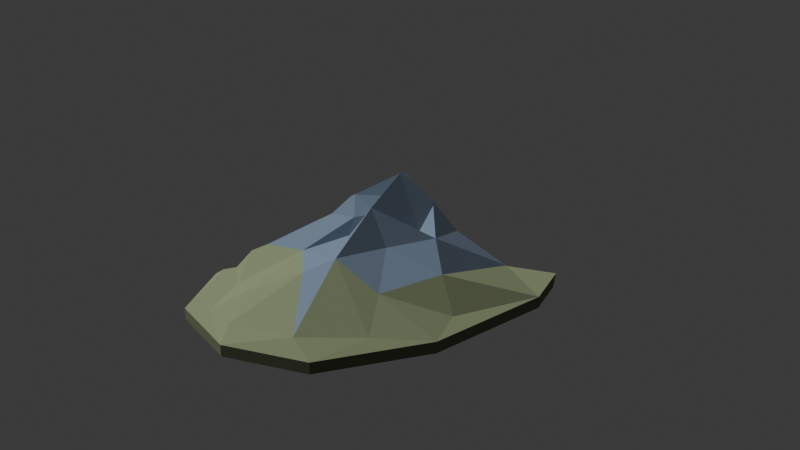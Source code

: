 # Source: massif_blue_buttress.blend  (saved by Blender 4.5.87; exported with 4.5.12 LTS)
import bpy
from mathutils import Matrix  # noqa: F401  (used for matrix-valued properties, if any)

bpy.ops.wm.read_factory_settings(use_empty=True)
scene = bpy.context.scene
scene.name = 'Scene'

# ---- collections
col_collection = bpy.data.collections.new('Collection'); scene.collection.children.link(col_collection)

# ---- materials (node trees are filled in below, after node groups)
mat_alpine_rock_and_snow_008 = bpy.data.materials.new('Alpine rock and snow.008')

# ---- material node trees
mat_alpine_rock_and_snow_008.use_nodes = True; mat_alpine_rock_and_snow_008.node_tree.nodes.clear()
_N = mat_alpine_rock_and_snow_008.node_tree.nodes; _L = mat_alpine_rock_and_snow_008.node_tree.links
n0 = _N.new('ShaderNodeBsdfPrincipled'); n0.name = 'Principled BSDF'; n0.location = (-200, 100)
n0.inputs[2].default_value = 1.0
n1 = _N.new('ShaderNodeOutputMaterial'); n1.name = 'Material Output'; n1.location = (200, 100)
n2 = _N.new('ShaderNodeVertexColor'); n2.name = 'Color Attribute'; n2.location = (0, 0)
n2.layer_name = 'Palette'
_L.new(n0.outputs[0], n1.inputs[0])
_L.new(n2.outputs[0], n0.inputs[0])
n1.is_active_output = True

# ---- world
world_world = bpy.data.worlds.new('World'); scene.world = world_world
world_world.use_nodes = True; world_world.node_tree.nodes.clear()
_N = world_world.node_tree.nodes; _L = world_world.node_tree.links
n0 = _N.new('ShaderNodeOutputWorld'); n0.name = 'World Output'; n0.location = (200, 100)
n1 = _N.new('ShaderNodeBackground'); n1.name = 'Background'; n1.location = (-200, 100)
n1.inputs[0].default_value = (0.05088, 0.05088, 0.05088, 1.0)
_L.new(n1.outputs[0], n0.inputs[0])
n0.is_active_output = True
world_world.color = (0.05088, 0.05088, 0.05088)
world_world.sun_shadow_jitter_overblur = 0.0

# ---- cameras
cam_camera_009 = bpy.data.cameras.new('Camera.009')

# ---- lights
light_sun_008 = bpy.data.lights.new('Sun.008', 'SUN')
light_sun_008.energy = 2.0

# ---- meshes
me_massif_blue_buttressgeometry = bpy.data.meshes.new('massif_blue_buttressGeometry')
me_massif_blue_buttressgeometry.from_pydata([(-119.4, 134.5, -1.018), (-55.97, 205.3, -1.018), (20.63, 224.7, -1.018), (92.63, 153.0, -1.018), (135.3, 34.69, -1.018), (123.3, -81.3, -1.018), (74.21, -174.4, -1.018), (3.844, -207.6, -1.018), (-65.11, -193.4, -1.018), (-120.5, -95.57, -1.018), (-141.2, 13.0, -1.018), (-37.8, 179.4, 8.483), (-28.35, 108.1, 28.84), (-13.5, 43.7, 68.71), (0.0, 0.0, 84.83), (13.5, -48.3, 71.25), (22.95, -98.9, 44.11), (47.25, -167.9, 7.634), (-71.55, 105.8, 26.3), (-97.2, 66.7, 10.18), (-121.5, 43.7, 1.697), (17.55, 75.9, 54.29), (51.3, 108.1, 33.93), (78.3, 142.6, 4.241), (-29.7, -27.29, 63.62), (-56.7, -50.6, 45.81), (-86.4, -98.9, 21.21), (-102.6, -110.4, 3.393), (59.4, -16.1, 46.65), (85.05, -34.5, 27.99), (110.7, -48.3, 3.393), (4.05, -119.6, 31.39), (-27.0, -154.1, 16.12), (-41.85, -184.0, 2.545), (-41.85, 48.3, 41.57), (-70.2, 36.8, 19.51), (-102.6, 6.9, 5.938), (9.45, 32.2, 61.08), (39.15, 43.7, 28.84), (85.05, 50.6, 5.09), (-16.2, -41.4, 50.05), (-33.75, -87.4, 27.14), (-59.4, -140.3, 5.09), (36.45, -52.9, 42.41), (64.8, -89.7, 22.9), (86.4, -121.9, 4.241), (-5.4, 98.9, 29.69), (1.35, 147.2, 16.97), (24.3, 181.7, 3.393), (1.35, -10.35, 66.16), (-3.375, -25.3, 52.59), (-12.82, -50.6, 36.48), (-12.82, 8.05, 72.95), (-20.25, -2.3, 59.38), (-35.1, -9.2, 47.5), (27.0, 14.95, 56.83), (36.45, -12.65, 44.11), (-39.15, 18.4, 37.32), (-72.9, 151.8, 8.483), (47.25, 163.3, 11.03), (-103.9, -48.3, 6.786), (-9.45, -188.6, 5.09), (-119.4, 134.5, -12.0), (-141.2, 13.0, -12.0), (-120.5, -95.57, -12.0), (-65.11, -193.4, -12.0), (-55.97, 205.3, -12.0), (135.3, 34.69, -12.0), (123.3, -81.3, -12.0), (92.63, 153.0, -12.0), (74.21, -174.4, -12.0), (20.63, 224.7, -12.0), (3.844, -207.6, -12.0), (0.0, 0.0, -12.0)], [], [(20, 0, 10), (10, 36, 20), (36, 10, 60), (9, 60, 10), (58, 0, 18), (18, 0, 19), (20, 19, 0), (19, 20, 35), (36, 35, 20), (60, 25, 36), (25, 60, 26), (9, 26, 60), (27, 26, 9), (26, 27, 42), (42, 27, 8), (9, 8, 27), (57, 13, 34), (13, 57, 52), (52, 57, 53), (54, 53, 57), (24, 53, 54), (32, 33, 61), (58, 1, 0), (1, 58, 11), (11, 58, 12), (18, 12, 58), (12, 18, 34), (19, 34, 18), (35, 34, 19), (34, 35, 57), (36, 57, 35), (57, 36, 54), (25, 54, 36), (54, 25, 24), (24, 25, 40), (40, 41, 51), (26, 41, 25), (42, 41, 26), (41, 42, 32), (32, 42, 33), (8, 33, 42), (37, 14, 55), (55, 14, 56), (4, 30, 5), (39, 3, 23), (3, 39, 4), (29, 4, 39), (4, 29, 30), (3, 59, 23), (22, 23, 59), (23, 22, 39), (38, 39, 22), (28, 39, 38), (39, 28, 29), (43, 29, 28), (44, 29, 43), (29, 44, 30), (30, 44, 5), (5, 44, 45), (6, 45, 17), (45, 6, 5), (3, 2, 59), (48, 59, 2), (47, 59, 48), (59, 47, 22), (46, 22, 47), (21, 22, 46), (22, 21, 38), (37, 38, 21), (55, 38, 37), (38, 55, 28), (56, 28, 55), (15, 28, 56), (16, 43, 15), (43, 16, 44), (44, 16, 45), (45, 16, 17), (31, 17, 16), (17, 7, 6), (11, 2, 1), (2, 11, 48), (48, 11, 47), (12, 47, 11), (47, 12, 46), (12, 13, 46), (46, 13, 21), (21, 13, 37), (37, 13, 14), (53, 14, 52), (49, 24, 50), (40, 50, 24), (50, 51, 15), (15, 51, 16), (41, 16, 51), (16, 41, 31), (32, 31, 41), (61, 31, 32), (31, 61, 17), (17, 61, 7), (33, 7, 61), (8, 7, 33), (34, 13, 12), (52, 14, 13), (50, 15, 49), (49, 15, 14), (56, 14, 15), (24, 14, 53), (14, 24, 49), (28, 15, 43), (25, 41, 40), (51, 50, 40), (0, 63, 10), (0, 62, 63), (9, 10, 63), (9, 63, 64), (8, 9, 64), (8, 64, 65), (0, 1, 66), (0, 66, 62), (4, 5, 68), (4, 68, 67), (3, 4, 67), (3, 67, 69), (5, 6, 70), (5, 70, 68), (2, 3, 69), (2, 69, 71), (6, 7, 72), (6, 72, 70), (1, 2, 71), (1, 71, 66), (7, 8, 65), (7, 65, 72), (63, 62, 73), (63, 73, 64), (64, 73, 65), (66, 73, 62), (68, 73, 67), (67, 73, 69), (70, 73, 68), (69, 73, 71), (72, 73, 70), (71, 73, 66), (65, 73, 72)])
_ca = me_massif_blue_buttressgeometry.color_attributes.new('Palette', 'FLOAT_COLOR', 'CORNER')
_ca.data.foreach_set('color', [0.3208, 0.3823, 0.2125, 1.0, 0.3208, 0.3823, 0.2125, 1.0, 0.3208, 0.3823, 0.2125, 1.0, 0.3204, 0.3819, 0.2123, 1.0, 0.3204, 0.3819, 0.2123, 1.0, 0.3204, 0.3819, 0.2123, 1.0, 0.3208, 0.3823, 0.2126, 1.0, 0.3208, 0.3823, 0.2126, 1.0, 0.3208, 0.3823, 0.2126, 1.0, 0.3323, 0.3962, 0.2201, 1.0, 0.3323, 0.3962, 0.2201, 1.0, 0.3323, 0.3962, 0.2201, 1.0, 0.2985, 0.3556, 0.198, 1.0, 0.2985, 0.3556, 0.198, 1.0, 0.2985, 0.3556, 0.198, 1.0, 0.3361, 0.4006, 0.2225, 1.0, 0.3361, 0.4006, 0.2225, 1.0, 0.3361, 0.4006, 0.2225, 1.0, 0.3295, 0.3928, 0.2182, 1.0, 0.3295, 0.3928, 0.2182, 1.0, 0.3295, 0.3928, 0.2182, 1.0, 0.3308, 0.3944, 0.2191, 1.0, 0.3308, 0.3944, 0.2191, 1.0, 0.3308, 0.3944, 0.2191, 1.0, 0.3347, 0.3991, 0.2216, 1.0, 0.3347, 0.3991, 0.2216, 1.0, 0.3347, 0.3991, 0.2216, 1.0, 0.3302, 0.3936, 0.2187, 1.0, 0.3302, 0.3936, 0.2187, 1.0, 0.3302, 0.3936, 0.2187, 1.0, 0.332, 0.3958, 0.2199, 1.0, 0.332, 0.3958, 0.2199, 1.0, 0.332, 0.3958, 0.2199, 1.0, 0.3308, 0.3944, 0.2191, 1.0, 0.3308, 0.3944, 0.2191, 1.0, 0.3308, 0.3944, 0.2191, 1.0, 0.3424, 0.4082, 0.2266, 1.0, 0.3424, 0.4082, 0.2266, 1.0, 0.3424, 0.4082, 0.2266, 1.0, 0.3364, 0.401, 0.2227, 1.0, 0.3364, 0.401, 0.2227, 1.0, 0.3364, 0.401, 0.2227, 1.0, 0.3226, 0.3845, 0.2138, 1.0, 0.3226, 0.3845, 0.2138, 1.0, 0.3226, 0.3845, 0.2138, 1.0, 0.3431, 0.4091, 0.2271, 1.0, 0.3431, 0.4091, 0.2271, 1.0, 0.3431, 0.4091, 0.2271, 1.0, 0.2523, 0.3373, 0.46, 1.0, 0.2523, 0.3373, 0.46, 1.0, 0.2523, 0.3373, 0.46, 1.0, 0.235, 0.3139, 0.4278, 1.0, 0.235, 0.3139, 0.4278, 1.0, 0.235, 0.3139, 0.4278, 1.0, 0.2412, 0.3223, 0.4393, 1.0, 0.2412, 0.3223, 0.4393, 1.0, 0.2412, 0.3223, 0.4393, 1.0, 0.2358, 0.315, 0.4293, 1.0, 0.2358, 0.315, 0.4293, 1.0, 0.2358, 0.315, 0.4293, 1.0, 0.2143, 0.286, 0.3894, 1.0, 0.2143, 0.286, 0.3894, 1.0, 0.2143, 0.286, 0.3894, 1.0, 0.3293, 0.3926, 0.2181, 1.0, 0.3293, 0.3926, 0.2181, 1.0, 0.3293, 0.3926, 0.2181, 1.0, 0.3069, 0.3657, 0.2035, 1.0, 0.3069, 0.3657, 0.2035, 1.0, 0.3069, 0.3657, 0.2035, 1.0, 0.3038, 0.3619, 0.2015, 1.0, 0.3038, 0.3619, 0.2015, 1.0, 0.3038, 0.3619, 0.2015, 1.0, 0.3028, 0.3607, 0.2008, 1.0, 0.3028, 0.3607, 0.2008, 1.0, 0.3028, 0.3607, 0.2008, 1.0, 0.2815, 0.3353, 0.187, 1.0, 0.2815, 0.3353, 0.187, 1.0, 0.2815, 0.3353, 0.187, 1.0, 0.2185, 0.2917, 0.3971, 1.0, 0.2185, 0.2917, 0.3971, 1.0, 0.2185, 0.2917, 0.3971, 1.0, 0.2526, 0.3378, 0.4607, 1.0, 0.2526, 0.3378, 0.4607, 1.0, 0.2526, 0.3378, 0.4607, 1.0, 0.3438, 0.4099, 0.2275, 1.0, 0.3438, 0.4099, 0.2275, 1.0, 0.3438, 0.4099, 0.2275, 1.0, 0.2573, 0.3442, 0.4694, 1.0, 0.2573, 0.3442, 0.4694, 1.0, 0.2573, 0.3442, 0.4694, 1.0, 0.3276, 0.3906, 0.217, 1.0, 0.3276, 0.3906, 0.217, 1.0, 0.3276, 0.3906, 0.217, 1.0, 0.2328, 0.3109, 0.4237, 1.0, 0.2328, 0.3109, 0.4237, 1.0, 0.2328, 0.3109, 0.4237, 1.0, 0.2358, 0.315, 0.4293, 1.0, 0.2358, 0.315, 0.4293, 1.0, 0.2358, 0.315, 0.4293, 1.0, 0.2153, 0.2874, 0.3912, 1.0, 0.2153, 0.2874, 0.3912, 1.0, 0.2153, 0.2874, 0.3912, 1.0, 0.2211, 0.2952, 0.402, 1.0, 0.2211, 0.2952, 0.402, 1.0, 0.2211, 0.2952, 0.402, 1.0, 0.1427, 0.1894, 0.2564, 1.0, 0.1427, 0.1894, 0.2564, 1.0, 0.1427, 0.1894, 0.2564, 1.0, 0.2364, 0.3158, 0.4304, 1.0, 0.2364, 0.3158, 0.4304, 1.0, 0.2364, 0.3158, 0.4304, 1.0, 0.3204, 0.3818, 0.2123, 1.0, 0.3204, 0.3818, 0.2123, 1.0, 0.3204, 0.3818, 0.2123, 1.0, 0.3416, 0.4073, 0.2261, 1.0, 0.3416, 0.4073, 0.2261, 1.0, 0.3416, 0.4073, 0.2261, 1.0, 0.3423, 0.4082, 0.2266, 1.0, 0.3423, 0.4082, 0.2266, 1.0, 0.3423, 0.4082, 0.2266, 1.0, 0.3227, 0.3846, 0.2138, 1.0, 0.3227, 0.3846, 0.2138, 1.0, 0.3227, 0.3846, 0.2138, 1.0, 0.1387, 0.184, 0.2491, 1.0, 0.1387, 0.184, 0.2491, 1.0, 0.1387, 0.184, 0.2491, 1.0, 0.138, 0.1831, 0.2478, 1.0, 0.138, 0.1831, 0.2478, 1.0, 0.138, 0.1831, 0.2478, 1.0, 0.2777, 0.3306, 0.1845, 1.0, 0.2777, 0.3306, 0.1845, 1.0, 0.2777, 0.3306, 0.1845, 1.0, 0.2661, 0.3167, 0.1769, 1.0, 0.2661, 0.3167, 0.1769, 1.0, 0.2661, 0.3167, 0.1769, 1.0, 0.2895, 0.3448, 0.1921, 1.0, 0.2895, 0.3448, 0.1921, 1.0, 0.2895, 0.3448, 0.1921, 1.0, 0.2652, 0.3157, 0.1764, 1.0, 0.2652, 0.3157, 0.1764, 1.0, 0.2652, 0.3157, 0.1764, 1.0, 0.2204, 0.262, 0.147, 1.0, 0.2204, 0.262, 0.147, 1.0, 0.2204, 0.262, 0.147, 1.0, 0.2679, 0.319, 0.1781, 1.0, 0.2679, 0.319, 0.1781, 1.0, 0.2679, 0.319, 0.1781, 1.0, 0.2209, 0.2626, 0.1474, 1.0, 0.2209, 0.2626, 0.1474, 1.0, 0.2209, 0.2626, 0.1474, 1.0, 0.1992, 0.2366, 0.1332, 1.0, 0.1992, 0.2366, 0.1332, 1.0, 0.1992, 0.2366, 0.1332, 1.0, 0.2515, 0.2992, 0.1674, 1.0, 0.2515, 0.2992, 0.1674, 1.0, 0.2515, 0.2992, 0.1674, 1.0, 0.1617, 0.215, 0.2916, 1.0, 0.1617, 0.215, 0.2916, 1.0, 0.1617, 0.215, 0.2916, 1.0, 0.1373, 0.1822, 0.2465, 1.0, 0.1373, 0.1822, 0.2465, 1.0, 0.1373, 0.1822, 0.2465, 1.0, 0.1955, 0.2606, 0.3544, 1.0, 0.1955, 0.2606, 0.3544, 1.0, 0.1955, 0.2606, 0.3544, 1.0, 0.1988, 0.265, 0.3604, 1.0, 0.1988, 0.265, 0.3604, 1.0, 0.1988, 0.265, 0.3604, 1.0, 0.2338, 0.2781, 0.1559, 1.0, 0.2338, 0.2781, 0.1559, 1.0, 0.2338, 0.2781, 0.1559, 1.0, 0.2592, 0.3084, 0.1724, 1.0, 0.2592, 0.3084, 0.1724, 1.0, 0.2592, 0.3084, 0.1724, 1.0, 0.2657, 0.3163, 0.1767, 1.0, 0.2657, 0.3163, 0.1767, 1.0, 0.2657, 0.3163, 0.1767, 1.0, 0.283, 0.337, 0.1879, 1.0, 0.283, 0.337, 0.1879, 1.0, 0.283, 0.337, 0.1879, 1.0, 0.2762, 0.3289, 0.1835, 1.0, 0.2762, 0.3289, 0.1835, 1.0, 0.2762, 0.3289, 0.1835, 1.0, 0.245, 0.2915, 0.1632, 1.0, 0.245, 0.2915, 0.1632, 1.0, 0.245, 0.2915, 0.1632, 1.0, 0.322, 0.3838, 0.2133, 1.0, 0.322, 0.3838, 0.2133, 1.0, 0.322, 0.3838, 0.2133, 1.0, 0.2744, 0.3268, 0.1824, 1.0, 0.2744, 0.3268, 0.1824, 1.0, 0.2744, 0.3268, 0.1824, 1.0, 0.2736, 0.3257, 0.1818, 1.0, 0.2736, 0.3257, 0.1818, 1.0, 0.2736, 0.3257, 0.1818, 1.0, 0.2177, 0.2906, 0.3957, 1.0, 0.2177, 0.2906, 0.3957, 1.0, 0.2177, 0.2906, 0.3957, 1.0, 0.1767, 0.2352, 0.3194, 1.0, 0.1767, 0.2352, 0.3194, 1.0, 0.1767, 0.2352, 0.3194, 1.0, 0.1587, 0.2109, 0.286, 1.0, 0.1587, 0.2109, 0.286, 1.0, 0.1587, 0.2109, 0.286, 1.0, 0.136, 0.1804, 0.2441, 1.0, 0.136, 0.1804, 0.2441, 1.0, 0.136, 0.1804, 0.2441, 1.0, 0.1302, 0.1726, 0.2334, 1.0, 0.1302, 0.1726, 0.2334, 1.0, 0.1302, 0.1726, 0.2334, 1.0, 0.1288, 0.1706, 0.2307, 1.0, 0.1288, 0.1706, 0.2307, 1.0, 0.1288, 0.1706, 0.2307, 1.0, 0.248, 0.3316, 0.4521, 1.0, 0.248, 0.3316, 0.4521, 1.0, 0.248, 0.3316, 0.4521, 1.0, 0.1724, 0.2294, 0.3115, 1.0, 0.1724, 0.2294, 0.3115, 1.0, 0.1724, 0.2294, 0.3115, 1.0, 0.1374, 0.1822, 0.2466, 1.0, 0.1374, 0.1822, 0.2466, 1.0, 0.1374, 0.1822, 0.2466, 1.0, 0.1808, 0.2407, 0.327, 1.0, 0.1808, 0.2407, 0.327, 1.0, 0.1808, 0.2407, 0.327, 1.0, 0.2515, 0.2992, 0.1674, 1.0, 0.2515, 0.2992, 0.1674, 1.0, 0.2515, 0.2992, 0.1674, 1.0, 0.2612, 0.3109, 0.1737, 1.0, 0.2612, 0.3109, 0.1737, 1.0, 0.2612, 0.3109, 0.1737, 1.0, 0.2403, 0.3211, 0.4377, 1.0, 0.2403, 0.3211, 0.4377, 1.0, 0.2403, 0.3211, 0.4377, 1.0, 0.2958, 0.3524, 0.1963, 1.0, 0.2958, 0.3524, 0.1963, 1.0, 0.2958, 0.3524, 0.1963, 1.0, 0.2887, 0.3439, 0.1917, 1.0, 0.2887, 0.3439, 0.1917, 1.0, 0.2887, 0.3439, 0.1917, 1.0, 0.2918, 0.3475, 0.1937, 1.0, 0.2918, 0.3475, 0.1937, 1.0, 0.2918, 0.3475, 0.1937, 1.0, 0.2723, 0.3242, 0.181, 1.0, 0.2723, 0.3242, 0.181, 1.0, 0.2723, 0.3242, 0.181, 1.0, 0.2823, 0.3362, 0.1875, 1.0, 0.2823, 0.3362, 0.1875, 1.0, 0.2823, 0.3362, 0.1875, 1.0, 0.2811, 0.3348, 0.1867, 1.0, 0.2811, 0.3348, 0.1867, 1.0, 0.2811, 0.3348, 0.1867, 1.0, 0.1641, 0.2182, 0.296, 1.0, 0.1641, 0.2182, 0.296, 1.0, 0.1641, 0.2182, 0.296, 1.0, 0.1885, 0.2512, 0.3414, 1.0, 0.1885, 0.2512, 0.3414, 1.0, 0.1885, 0.2512, 0.3414, 1.0, 0.1878, 0.2502, 0.3401, 1.0, 0.1878, 0.2502, 0.3401, 1.0, 0.1878, 0.2502, 0.3401, 1.0, 0.1454, 0.193, 0.2614, 1.0, 0.1454, 0.193, 0.2614, 1.0, 0.1454, 0.193, 0.2614, 1.0, 0.2495, 0.3335, 0.4548, 1.0, 0.2495, 0.3335, 0.4548, 1.0, 0.2495, 0.3335, 0.4548, 1.0, 0.1893, 0.2522, 0.3428, 1.0, 0.1893, 0.2522, 0.3428, 1.0, 0.1893, 0.2522, 0.3428, 1.0, 0.1953, 0.2604, 0.354, 1.0, 0.1953, 0.2604, 0.354, 1.0, 0.1953, 0.2604, 0.354, 1.0, 0.2426, 0.3242, 0.4419, 1.0, 0.2426, 0.3242, 0.4419, 1.0, 0.2426, 0.3242, 0.4419, 1.0, 0.2473, 0.3306, 0.4508, 1.0, 0.2473, 0.3306, 0.4508, 1.0, 0.2473, 0.3306, 0.4508, 1.0, 0.2502, 0.3346, 0.4562, 1.0, 0.2502, 0.3346, 0.4562, 1.0, 0.2502, 0.3346, 0.4562, 1.0, 0.2566, 0.3431, 0.468, 1.0, 0.2566, 0.3431, 0.468, 1.0, 0.2566, 0.3431, 0.468, 1.0, 0.3362, 0.4009, 0.2226, 1.0, 0.3362, 0.4009, 0.2226, 1.0, 0.3362, 0.4009, 0.2226, 1.0, 0.3259, 0.3885, 0.2159, 1.0, 0.3259, 0.3885, 0.2159, 1.0, 0.3259, 0.3885, 0.2159, 1.0, 0.3081, 0.3671, 0.2043, 1.0, 0.3081, 0.3671, 0.2043, 1.0, 0.3081, 0.3671, 0.2043, 1.0, 0.3119, 0.3717, 0.2068, 1.0, 0.3119, 0.3717, 0.2068, 1.0, 0.3119, 0.3717, 0.2068, 1.0, 0.3294, 0.3927, 0.2182, 1.0, 0.3294, 0.3927, 0.2182, 1.0, 0.3294, 0.3927, 0.2182, 1.0, 0.3221, 0.3839, 0.2134, 1.0, 0.3221, 0.3839, 0.2134, 1.0, 0.3221, 0.3839, 0.2134, 1.0, 0.2249, 0.3003, 0.409, 1.0, 0.2249, 0.3003, 0.409, 1.0, 0.2249, 0.3003, 0.409, 1.0, 0.2436, 0.3256, 0.4439, 1.0, 0.2436, 0.3256, 0.4439, 1.0, 0.2436, 0.3256, 0.4439, 1.0, 0.2385, 0.3187, 0.4344, 1.0, 0.2385, 0.3187, 0.4344, 1.0, 0.2385, 0.3187, 0.4344, 1.0, 0.1953, 0.2603, 0.3539, 1.0, 0.1953, 0.2603, 0.3539, 1.0, 0.1953, 0.2603, 0.3539, 1.0, 0.1326, 0.1758, 0.2378, 1.0, 0.1326, 0.1758, 0.2378, 1.0, 0.1326, 0.1758, 0.2378, 1.0, 0.2079, 0.2773, 0.3774, 1.0, 0.2079, 0.2773, 0.3774, 1.0, 0.2079, 0.2773, 0.3774, 1.0, 0.1668, 0.2219, 0.3011, 1.0, 0.1668, 0.2219, 0.3011, 1.0, 0.1668, 0.2219, 0.3011, 1.0, 0.1508, 0.2002, 0.2714, 1.0, 0.1508, 0.2002, 0.2714, 1.0, 0.1508, 0.2002, 0.2714, 1.0, 0.2356, 0.3148, 0.429, 1.0, 0.2356, 0.3148, 0.429, 1.0, 0.2356, 0.3148, 0.429, 1.0, 0.1515, 0.2013, 0.2728, 1.0, 0.1515, 0.2013, 0.2728, 1.0, 0.1515, 0.2013, 0.2728, 1.0, 0.2315, 0.2753, 0.1543, 1.0, 0.2315, 0.2753, 0.1543, 1.0, 0.2315, 0.2753, 0.1543, 1.0, 0.2315, 0.2753, 0.1543, 1.0, 0.2315, 0.2753, 0.1543, 1.0, 0.2315, 0.2753, 0.1543, 1.0, 0.2507, 0.2984, 0.1669, 1.0, 0.2507, 0.2984, 0.1669, 1.0, 0.2507, 0.2984, 0.1669, 1.0, 0.2507, 0.2984, 0.1669, 1.0, 0.2507, 0.2984, 0.1669, 1.0, 0.2507, 0.2984, 0.1669, 1.0, 0.2577, 0.3067, 0.1714, 1.0, 0.2577, 0.3067, 0.1714, 1.0, 0.2577, 0.3067, 0.1714, 1.0, 0.2577, 0.3067, 0.1714, 1.0, 0.2577, 0.3067, 0.1714, 1.0, 0.2577, 0.3067, 0.1714, 1.0, 0.1886, 0.2239, 0.1262, 1.0, 0.1886, 0.2239, 0.1262, 1.0, 0.1886, 0.2239, 0.1262, 1.0, 0.1886, 0.2239, 0.1262, 1.0, 0.1886, 0.2239, 0.1262, 1.0, 0.1886, 0.2239, 0.1262, 1.0, 0.1653, 0.196, 0.1109, 1.0, 0.1653, 0.196, 0.1109, 1.0, 0.1653, 0.196, 0.1109, 1.0, 0.1653, 0.196, 0.1109, 1.0, 0.1653, 0.196, 0.1109, 1.0, 0.1653, 0.196, 0.1109, 1.0, 0.1653, 0.196, 0.1109, 1.0, 0.1653, 0.196, 0.1109, 1.0, 0.1653, 0.196, 0.1109, 1.0, 0.1653, 0.196, 0.1109, 1.0, 0.1653, 0.196, 0.1109, 1.0, 0.1653, 0.196, 0.1109, 1.0, 0.1653, 0.196, 0.1109, 1.0, 0.1653, 0.196, 0.1109, 1.0, 0.1653, 0.196, 0.1109, 1.0, 0.1653, 0.196, 0.1109, 1.0, 0.1653, 0.196, 0.1109, 1.0, 0.1653, 0.196, 0.1109, 1.0, 0.1653, 0.196, 0.1109, 1.0, 0.1653, 0.196, 0.1109, 1.0, 0.1653, 0.196, 0.1109, 1.0, 0.1653, 0.196, 0.1109, 1.0, 0.1653, 0.196, 0.1109, 1.0, 0.1653, 0.196, 0.1109, 1.0, 0.1749, 0.2075, 0.1173, 1.0, 0.1749, 0.2075, 0.1173, 1.0, 0.1749, 0.2075, 0.1173, 1.0, 0.1749, 0.2075, 0.1173, 1.0, 0.1749, 0.2075, 0.1173, 1.0, 0.1749, 0.2075, 0.1173, 1.0, 0.1653, 0.196, 0.1109, 1.0, 0.1653, 0.196, 0.1109, 1.0, 0.1653, 0.196, 0.1109, 1.0, 0.1653, 0.196, 0.1109, 1.0, 0.1653, 0.196, 0.1109, 1.0, 0.1653, 0.196, 0.1109, 1.0, 0.2265, 0.2693, 0.1511, 1.0, 0.2265, 0.2693, 0.1511, 1.0, 0.2265, 0.2693, 0.1511, 1.0, 0.2265, 0.2693, 0.1511, 1.0, 0.2265, 0.2693, 0.1511, 1.0, 0.2265, 0.2693, 0.1511, 1.0, 0.1653, 0.196, 0.1109, 1.0, 0.1653, 0.196, 0.1109, 1.0, 0.1653, 0.196, 0.1109, 1.0, 0.1653, 0.196, 0.1109, 1.0, 0.1653, 0.196, 0.1109, 1.0, 0.1653, 0.196, 0.1109, 1.0, 0.1653, 0.196, 0.1109, 1.0, 0.1653, 0.196, 0.1109, 1.0, 0.1653, 0.196, 0.1109, 1.0, 0.1653, 0.196, 0.1109, 1.0, 0.1653, 0.196, 0.1109, 1.0, 0.1653, 0.196, 0.1109, 1.0, 0.1653, 0.196, 0.1109, 1.0, 0.1653, 0.196, 0.1109, 1.0, 0.1653, 0.196, 0.1109, 1.0, 0.1653, 0.196, 0.1109, 1.0, 0.1653, 0.196, 0.1109, 1.0, 0.1653, 0.196, 0.1109, 1.0, 0.1653, 0.196, 0.1109, 1.0, 0.1653, 0.196, 0.1109, 1.0, 0.1653, 0.196, 0.1109, 1.0, 0.1653, 0.196, 0.1109, 1.0, 0.1653, 0.196, 0.1109, 1.0, 0.1653, 0.196, 0.1109, 1.0, 0.1653, 0.196, 0.1109, 1.0, 0.1653, 0.196, 0.1109, 1.0, 0.1653, 0.196, 0.1109, 1.0, 0.1653, 0.196, 0.1109, 1.0, 0.1653, 0.196, 0.1109, 1.0, 0.1653, 0.196, 0.1109, 1.0, 0.1653, 0.196, 0.1109, 1.0, 0.1653, 0.196, 0.1109, 1.0, 0.1653, 0.196, 0.1109, 1.0])
me_massif_blue_buttressgeometry.materials.append(mat_alpine_rock_and_snow_008)
me_massif_blue_buttressgeometry.update()

# ---- objects
ob_massif_blue_buttress = bpy.data.objects.new('massif_blue_buttress', me_massif_blue_buttressgeometry)
ob_camera = bpy.data.objects.new('Camera', cam_camera_009)
ob_sun = bpy.data.objects.new('Sun', light_sun_008)

# ---- transforms, parenting, visibility, modifiers, constraints
ob_massif_blue_buttress.location = (0.0, 0.0, 0.0)
ob_camera.location = (644.0, -644.0, 471.2)
ob_camera.rotation_euler = (1.123, -2.174e-09, 0.7854)
ob_sun.location = (0.0, 0.0, 0.0)
ob_sun.rotation_euler = (0.45, -0.3, -0.4)

# ---- collection membership
scene.collection.objects.link(ob_massif_blue_buttress)
col_collection.objects.link(ob_camera)
col_collection.objects.link(ob_sun)

# ---- scene / render settings (as saved in the file)
scene.camera = ob_camera
scene.frame_start = 1; scene.frame_end = 250; scene.frame_set(1)
scene.render.engine = 'BLENDER_EEVEE_NEXT'
bpy.context.view_layer.update()
